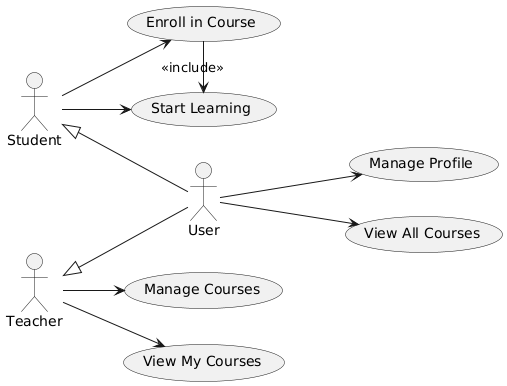

The diagram above was rendered by PlantUML. Its source (embedded in the PNG):
@startuml
left to right direction

actor User
actor Student
actor Teacher

usecase "Manage Profile" as UC1
usecase "View All Courses" as UC2

usecase "Enroll in Course" as UC3
usecase "Start Learning" as UC4

usecase "Manage Courses" as UC5
usecase "View My Courses" as UC6

User --> UC1
User --> UC2

Student --> UC3
Student --> UC4

Teacher --> UC5
Teacher --> UC6

UC3 -> UC4 : <<include>>

Student <|-- User
Teacher <|-- User
@enduml